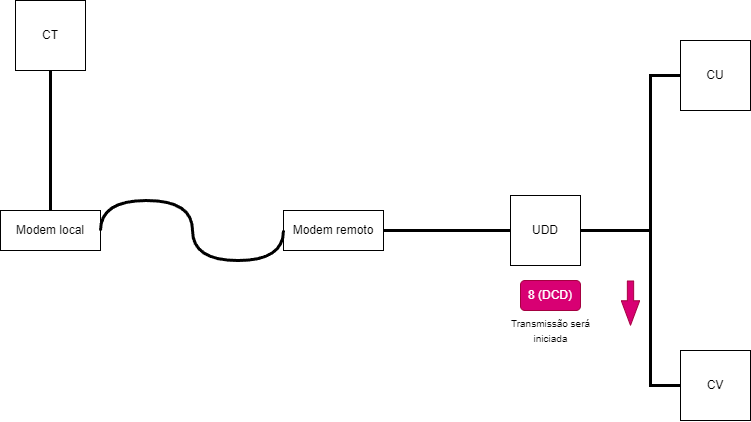

The diagram above was exported from draw.io. Its source (the exported page's mxGraphModel, read from the mxfile embedded in the PNG):
<mxGraphModel dx="989" dy="523" grid="1" gridSize="10" guides="1" tooltips="1" connect="1" arrows="1" fold="1" page="1" pageScale="1" pageWidth="827" pageHeight="1169" math="0" shadow="0">
  <root>
    <mxCell id="0" />
    <mxCell id="1" parent="0" />
    <mxCell id="9ZpQKL6jDOkS_JpiqGDQ-36" value="CT" style="whiteSpace=wrap;html=1;aspect=fixed;" vertex="1" parent="1">
      <mxGeometry x="35" y="100" width="70" height="70" as="geometry" />
    </mxCell>
    <mxCell id="9ZpQKL6jDOkS_JpiqGDQ-37" value="UDD" style="whiteSpace=wrap;html=1;aspect=fixed;" vertex="1" parent="1">
      <mxGeometry x="530" y="295" width="70" height="70" as="geometry" />
    </mxCell>
    <mxCell id="9ZpQKL6jDOkS_JpiqGDQ-38" value="CU" style="whiteSpace=wrap;html=1;aspect=fixed;" vertex="1" parent="1">
      <mxGeometry x="700" y="140" width="70" height="70" as="geometry" />
    </mxCell>
    <mxCell id="9ZpQKL6jDOkS_JpiqGDQ-39" value="CV" style="whiteSpace=wrap;html=1;aspect=fixed;" vertex="1" parent="1">
      <mxGeometry x="700" y="450" width="70" height="70" as="geometry" />
    </mxCell>
    <mxCell id="9ZpQKL6jDOkS_JpiqGDQ-40" value="" style="endArrow=none;html=1;rounded=0;exitX=0.5;exitY=1;exitDx=0;exitDy=0;entryX=0.5;entryY=0;entryDx=0;entryDy=0;strokeWidth=3;" edge="1" parent="1" source="9ZpQKL6jDOkS_JpiqGDQ-36" target="9ZpQKL6jDOkS_JpiqGDQ-44">
      <mxGeometry width="50" height="50" relative="1" as="geometry">
        <mxPoint x="370" y="380" as="sourcePoint" />
        <mxPoint x="160" y="325" as="targetPoint" />
      </mxGeometry>
    </mxCell>
    <mxCell id="9ZpQKL6jDOkS_JpiqGDQ-41" value="" style="endArrow=none;html=1;rounded=0;exitX=0;exitY=0.5;exitDx=0;exitDy=0;entryX=1;entryY=0.5;entryDx=0;entryDy=0;strokeWidth=3;" edge="1" parent="1" source="9ZpQKL6jDOkS_JpiqGDQ-37" target="9ZpQKL6jDOkS_JpiqGDQ-45">
      <mxGeometry width="50" height="50" relative="1" as="geometry">
        <mxPoint x="374" y="340" as="sourcePoint" />
        <mxPoint x="400" y="325" as="targetPoint" />
      </mxGeometry>
    </mxCell>
    <mxCell id="9ZpQKL6jDOkS_JpiqGDQ-42" value="" style="endArrow=none;html=1;rounded=0;exitX=0;exitY=0.5;exitDx=0;exitDy=0;entryX=1;entryY=0.5;entryDx=0;entryDy=0;strokeWidth=3;" edge="1" parent="1" source="9ZpQKL6jDOkS_JpiqGDQ-38" target="9ZpQKL6jDOkS_JpiqGDQ-37">
      <mxGeometry width="50" height="50" relative="1" as="geometry">
        <mxPoint x="540" y="340" as="sourcePoint" />
        <mxPoint x="454" y="340" as="targetPoint" />
        <Array as="points">
          <mxPoint x="670" y="175" />
          <mxPoint x="670" y="330" />
        </Array>
      </mxGeometry>
    </mxCell>
    <mxCell id="9ZpQKL6jDOkS_JpiqGDQ-43" value="" style="endArrow=none;html=1;rounded=0;exitX=0;exitY=0.5;exitDx=0;exitDy=0;entryX=1;entryY=0.5;entryDx=0;entryDy=0;strokeWidth=3;" edge="1" parent="1" source="9ZpQKL6jDOkS_JpiqGDQ-39" target="9ZpQKL6jDOkS_JpiqGDQ-37">
      <mxGeometry width="50" height="50" relative="1" as="geometry">
        <mxPoint x="550" y="350" as="sourcePoint" />
        <mxPoint x="464" y="350" as="targetPoint" />
        <Array as="points">
          <mxPoint x="670" y="485" />
          <mxPoint x="670" y="330" />
        </Array>
      </mxGeometry>
    </mxCell>
    <mxCell id="9ZpQKL6jDOkS_JpiqGDQ-44" value="Modem local&lt;br&gt;" style="rounded=0;whiteSpace=wrap;html=1;" vertex="1" parent="1">
      <mxGeometry x="20" y="310" width="100" height="40" as="geometry" />
    </mxCell>
    <mxCell id="9ZpQKL6jDOkS_JpiqGDQ-45" value="Modem remoto&lt;br&gt;" style="rounded=0;whiteSpace=wrap;html=1;" vertex="1" parent="1">
      <mxGeometry x="303" y="310" width="100" height="40" as="geometry" />
    </mxCell>
    <mxCell id="9ZpQKL6jDOkS_JpiqGDQ-46" value="" style="shape=flexArrow;endArrow=classic;html=1;rounded=0;width=6.290322580645161;endSize=7.8596774193548375;endWidth=11.082206035379812;fillColor=#d80073;strokeColor=#A50040;" edge="1" parent="1">
      <mxGeometry width="50" height="50" relative="1" as="geometry">
        <mxPoint x="650" y="379.99999999999994" as="sourcePoint" />
        <mxPoint x="650" y="425.34" as="targetPoint" />
      </mxGeometry>
    </mxCell>
    <mxCell id="9ZpQKL6jDOkS_JpiqGDQ-47" value="8 (DCD)" style="rounded=1;whiteSpace=wrap;html=1;fillColor=#d80073;fontColor=#ffffff;strokeColor=#A50040;" vertex="1" parent="1">
      <mxGeometry x="540" y="380" width="60" height="30" as="geometry" />
    </mxCell>
    <mxCell id="9ZpQKL6jDOkS_JpiqGDQ-48" value="&lt;font style=&quot;font-size: 10px;&quot;&gt;Transmissão será &lt;br&gt;iniciada&lt;br&gt;&lt;/font&gt;" style="text;html=1;align=center;verticalAlign=middle;resizable=0;points=[];autosize=1;strokeColor=none;fillColor=none;" vertex="1" parent="1">
      <mxGeometry x="520" y="410" width="100" height="40" as="geometry" />
    </mxCell>
    <mxCell id="9ZpQKL6jDOkS_JpiqGDQ-49" value="" style="endArrow=none;html=1;rounded=0;exitX=0;exitY=0.5;exitDx=0;exitDy=0;entryX=1;entryY=0.5;entryDx=0;entryDy=0;strokeWidth=3;edgeStyle=orthogonalEdgeStyle;curved=1;" edge="1" parent="1" source="9ZpQKL6jDOkS_JpiqGDQ-45" target="9ZpQKL6jDOkS_JpiqGDQ-44">
      <mxGeometry width="50" height="50" relative="1" as="geometry">
        <mxPoint x="80" y="180" as="sourcePoint" />
        <mxPoint x="80" y="320" as="targetPoint" />
        <Array as="points">
          <mxPoint x="303" y="360" />
          <mxPoint x="212" y="360" />
          <mxPoint x="212" y="300" />
          <mxPoint x="120" y="300" />
        </Array>
      </mxGeometry>
    </mxCell>
  </root>
</mxGraphModel>